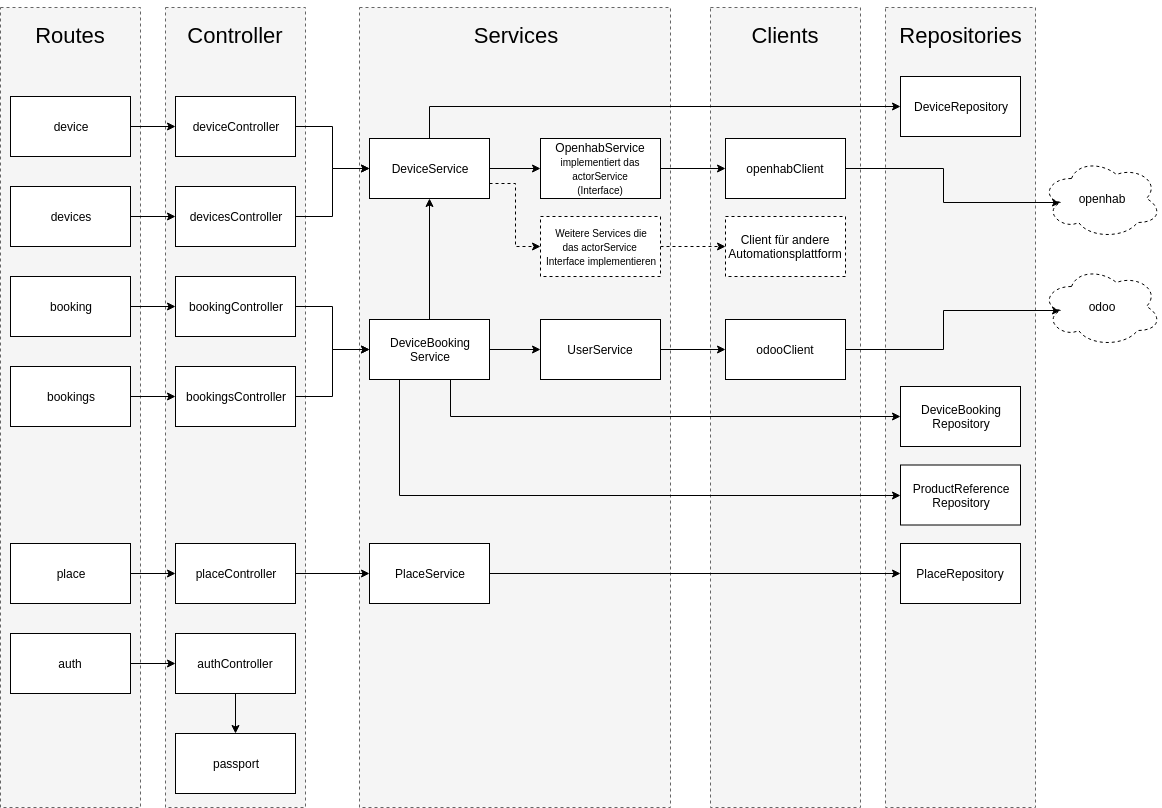

The diagram above was exported from draw.io. Its source (the exported page's mxGraphModel, read from the mxfile embedded in the PNG):
<mxGraphModel dx="1394" dy="728" grid="1" gridSize="10" guides="1" tooltips="1" connect="1" arrows="1" fold="1" page="1" pageScale="1" pageWidth="1169" pageHeight="827" math="0" shadow="0">
  <root>
    <mxCell id="0" />
    <mxCell id="1" parent="0" />
    <mxCell id="FSiZEnLIaux_TN3x6jLH-69" value="" style="rounded=0;whiteSpace=wrap;html=1;dashed=1;fillColor=#f5f5f5;strokeColor=#666666;fontColor=#333333;" vertex="1" parent="1">
      <mxGeometry x="904" y="27" width="150" height="800" as="geometry" />
    </mxCell>
    <mxCell id="FSiZEnLIaux_TN3x6jLH-68" value="" style="rounded=0;whiteSpace=wrap;html=1;dashed=1;fillColor=#f5f5f5;strokeColor=#666666;fontColor=#333333;" vertex="1" parent="1">
      <mxGeometry x="729" y="27" width="150" height="800" as="geometry" />
    </mxCell>
    <mxCell id="FSiZEnLIaux_TN3x6jLH-67" value="" style="rounded=0;whiteSpace=wrap;html=1;dashed=1;fillColor=#f5f5f5;strokeColor=#666666;fontColor=#333333;" vertex="1" parent="1">
      <mxGeometry x="378" y="27" width="311" height="800" as="geometry" />
    </mxCell>
    <mxCell id="FSiZEnLIaux_TN3x6jLH-66" value="" style="rounded=0;whiteSpace=wrap;html=1;dashed=1;fillColor=#f5f5f5;strokeColor=#666666;fontColor=#333333;" vertex="1" parent="1">
      <mxGeometry x="184" y="27" width="140" height="800" as="geometry" />
    </mxCell>
    <mxCell id="FSiZEnLIaux_TN3x6jLH-64" value="" style="rounded=0;whiteSpace=wrap;html=1;dashed=1;fillColor=#f5f5f5;strokeColor=#666666;fontColor=#333333;" vertex="1" parent="1">
      <mxGeometry x="19" y="27" width="140" height="800" as="geometry" />
    </mxCell>
    <mxCell id="FSiZEnLIaux_TN3x6jLH-1" value="&lt;font style=&quot;font-size: 22px&quot;&gt;Routes&lt;/font&gt;" style="text;html=1;strokeColor=none;fillColor=none;align=center;verticalAlign=middle;whiteSpace=wrap;rounded=0;" vertex="1" parent="1">
      <mxGeometry x="34" y="20" width="110" height="70" as="geometry" />
    </mxCell>
    <mxCell id="FSiZEnLIaux_TN3x6jLH-2" value="&lt;font style=&quot;font-size: 22px&quot;&gt;Controller&lt;br&gt;&lt;/font&gt;" style="text;html=1;strokeColor=none;fillColor=none;align=center;verticalAlign=middle;whiteSpace=wrap;rounded=0;" vertex="1" parent="1">
      <mxGeometry x="199" y="20" width="110" height="70" as="geometry" />
    </mxCell>
    <mxCell id="FSiZEnLIaux_TN3x6jLH-3" value="&lt;font style=&quot;font-size: 22px&quot;&gt;Services&lt;br&gt;&lt;/font&gt;" style="text;html=1;strokeColor=none;fillColor=none;align=center;verticalAlign=middle;whiteSpace=wrap;rounded=0;" vertex="1" parent="1">
      <mxGeometry x="478.5" y="20" width="110" height="70" as="geometry" />
    </mxCell>
    <mxCell id="FSiZEnLIaux_TN3x6jLH-4" value="&lt;font style=&quot;font-size: 22px&quot;&gt;Clients&lt;br&gt;&lt;/font&gt;" style="text;html=1;strokeColor=none;fillColor=none;align=center;verticalAlign=middle;whiteSpace=wrap;rounded=0;" vertex="1" parent="1">
      <mxGeometry x="749" y="20" width="110" height="70" as="geometry" />
    </mxCell>
    <mxCell id="FSiZEnLIaux_TN3x6jLH-5" value="&lt;font style=&quot;font-size: 22px&quot;&gt;Repositories&lt;br&gt;&lt;/font&gt;" style="text;html=1;strokeColor=none;fillColor=none;align=center;verticalAlign=middle;whiteSpace=wrap;rounded=0;" vertex="1" parent="1">
      <mxGeometry x="924" y="20" width="110" height="70" as="geometry" />
    </mxCell>
    <mxCell id="FSiZEnLIaux_TN3x6jLH-19" style="edgeStyle=orthogonalEdgeStyle;rounded=0;orthogonalLoop=1;jettySize=auto;html=1;exitX=1;exitY=0.5;exitDx=0;exitDy=0;entryX=0;entryY=0.5;entryDx=0;entryDy=0;" edge="1" parent="1" source="FSiZEnLIaux_TN3x6jLH-6" target="FSiZEnLIaux_TN3x6jLH-12">
      <mxGeometry relative="1" as="geometry" />
    </mxCell>
    <mxCell id="FSiZEnLIaux_TN3x6jLH-6" value="device" style="rounded=0;whiteSpace=wrap;html=1;" vertex="1" parent="1">
      <mxGeometry x="29" y="116" width="120" height="60" as="geometry" />
    </mxCell>
    <mxCell id="FSiZEnLIaux_TN3x6jLH-31" style="edgeStyle=orthogonalEdgeStyle;rounded=0;orthogonalLoop=1;jettySize=auto;html=1;exitX=1;exitY=0.5;exitDx=0;exitDy=0;entryX=0;entryY=0.5;entryDx=0;entryDy=0;" edge="1" parent="1" source="FSiZEnLIaux_TN3x6jLH-7" target="FSiZEnLIaux_TN3x6jLH-13">
      <mxGeometry relative="1" as="geometry" />
    </mxCell>
    <mxCell id="FSiZEnLIaux_TN3x6jLH-7" value="devices" style="rounded=0;whiteSpace=wrap;html=1;" vertex="1" parent="1">
      <mxGeometry x="29" y="206" width="120" height="60" as="geometry" />
    </mxCell>
    <mxCell id="FSiZEnLIaux_TN3x6jLH-32" style="edgeStyle=orthogonalEdgeStyle;rounded=0;orthogonalLoop=1;jettySize=auto;html=1;exitX=1;exitY=0.5;exitDx=0;exitDy=0;entryX=0;entryY=0.5;entryDx=0;entryDy=0;" edge="1" parent="1" source="FSiZEnLIaux_TN3x6jLH-8" target="FSiZEnLIaux_TN3x6jLH-14">
      <mxGeometry relative="1" as="geometry" />
    </mxCell>
    <mxCell id="FSiZEnLIaux_TN3x6jLH-8" value="booking" style="rounded=0;whiteSpace=wrap;html=1;" vertex="1" parent="1">
      <mxGeometry x="29" y="296" width="120" height="60" as="geometry" />
    </mxCell>
    <mxCell id="FSiZEnLIaux_TN3x6jLH-33" style="edgeStyle=orthogonalEdgeStyle;rounded=0;orthogonalLoop=1;jettySize=auto;html=1;exitX=1;exitY=0.5;exitDx=0;exitDy=0;entryX=0;entryY=0.5;entryDx=0;entryDy=0;" edge="1" parent="1" source="FSiZEnLIaux_TN3x6jLH-9" target="FSiZEnLIaux_TN3x6jLH-15">
      <mxGeometry relative="1" as="geometry" />
    </mxCell>
    <mxCell id="FSiZEnLIaux_TN3x6jLH-9" value="bookings" style="rounded=0;whiteSpace=wrap;html=1;" vertex="1" parent="1">
      <mxGeometry x="29" y="386" width="120" height="60" as="geometry" />
    </mxCell>
    <mxCell id="FSiZEnLIaux_TN3x6jLH-34" style="edgeStyle=orthogonalEdgeStyle;rounded=0;orthogonalLoop=1;jettySize=auto;html=1;exitX=1;exitY=0.5;exitDx=0;exitDy=0;" edge="1" parent="1" source="FSiZEnLIaux_TN3x6jLH-10" target="FSiZEnLIaux_TN3x6jLH-16">
      <mxGeometry relative="1" as="geometry" />
    </mxCell>
    <mxCell id="FSiZEnLIaux_TN3x6jLH-10" value="place" style="rounded=0;whiteSpace=wrap;html=1;" vertex="1" parent="1">
      <mxGeometry x="29" y="563" width="120" height="60" as="geometry" />
    </mxCell>
    <mxCell id="FSiZEnLIaux_TN3x6jLH-35" style="edgeStyle=orthogonalEdgeStyle;rounded=0;orthogonalLoop=1;jettySize=auto;html=1;exitX=1;exitY=0.5;exitDx=0;exitDy=0;entryX=0;entryY=0.5;entryDx=0;entryDy=0;" edge="1" parent="1" source="FSiZEnLIaux_TN3x6jLH-11" target="FSiZEnLIaux_TN3x6jLH-17">
      <mxGeometry relative="1" as="geometry" />
    </mxCell>
    <mxCell id="FSiZEnLIaux_TN3x6jLH-11" value="auth" style="rounded=0;whiteSpace=wrap;html=1;" vertex="1" parent="1">
      <mxGeometry x="29" y="653" width="120" height="60" as="geometry" />
    </mxCell>
    <mxCell id="FSiZEnLIaux_TN3x6jLH-20" style="edgeStyle=orthogonalEdgeStyle;rounded=0;orthogonalLoop=1;jettySize=auto;html=1;exitX=1;exitY=0.5;exitDx=0;exitDy=0;" edge="1" parent="1" source="FSiZEnLIaux_TN3x6jLH-12" target="FSiZEnLIaux_TN3x6jLH-18">
      <mxGeometry relative="1" as="geometry" />
    </mxCell>
    <mxCell id="FSiZEnLIaux_TN3x6jLH-12" value="deviceController&lt;br&gt;" style="rounded=0;whiteSpace=wrap;html=1;" vertex="1" parent="1">
      <mxGeometry x="194" y="116" width="120" height="60" as="geometry" />
    </mxCell>
    <mxCell id="FSiZEnLIaux_TN3x6jLH-21" style="edgeStyle=orthogonalEdgeStyle;rounded=0;orthogonalLoop=1;jettySize=auto;html=1;exitX=1;exitY=0.5;exitDx=0;exitDy=0;entryX=0;entryY=0.5;entryDx=0;entryDy=0;" edge="1" parent="1" source="FSiZEnLIaux_TN3x6jLH-13" target="FSiZEnLIaux_TN3x6jLH-18">
      <mxGeometry relative="1" as="geometry" />
    </mxCell>
    <mxCell id="FSiZEnLIaux_TN3x6jLH-13" value="devicesController&lt;br&gt;" style="rounded=0;whiteSpace=wrap;html=1;" vertex="1" parent="1">
      <mxGeometry x="194" y="206" width="120" height="60" as="geometry" />
    </mxCell>
    <mxCell id="FSiZEnLIaux_TN3x6jLH-23" style="edgeStyle=orthogonalEdgeStyle;rounded=0;orthogonalLoop=1;jettySize=auto;html=1;exitX=1;exitY=0.5;exitDx=0;exitDy=0;entryX=0;entryY=0.5;entryDx=0;entryDy=0;" edge="1" parent="1" source="FSiZEnLIaux_TN3x6jLH-14" target="FSiZEnLIaux_TN3x6jLH-22">
      <mxGeometry relative="1" as="geometry" />
    </mxCell>
    <mxCell id="FSiZEnLIaux_TN3x6jLH-14" value="bookingController&lt;br&gt;" style="rounded=0;whiteSpace=wrap;html=1;" vertex="1" parent="1">
      <mxGeometry x="194" y="296" width="120" height="60" as="geometry" />
    </mxCell>
    <mxCell id="FSiZEnLIaux_TN3x6jLH-25" style="edgeStyle=orthogonalEdgeStyle;rounded=0;orthogonalLoop=1;jettySize=auto;html=1;exitX=1;exitY=0.5;exitDx=0;exitDy=0;entryX=0;entryY=0.5;entryDx=0;entryDy=0;" edge="1" parent="1" source="FSiZEnLIaux_TN3x6jLH-15" target="FSiZEnLIaux_TN3x6jLH-22">
      <mxGeometry relative="1" as="geometry" />
    </mxCell>
    <mxCell id="FSiZEnLIaux_TN3x6jLH-15" value="bookingsController&lt;br&gt;" style="rounded=0;whiteSpace=wrap;html=1;" vertex="1" parent="1">
      <mxGeometry x="194" y="386" width="120" height="60" as="geometry" />
    </mxCell>
    <mxCell id="FSiZEnLIaux_TN3x6jLH-27" style="edgeStyle=orthogonalEdgeStyle;rounded=0;orthogonalLoop=1;jettySize=auto;html=1;exitX=1;exitY=0.5;exitDx=0;exitDy=0;entryX=0;entryY=0.5;entryDx=0;entryDy=0;" edge="1" parent="1" source="FSiZEnLIaux_TN3x6jLH-16" target="FSiZEnLIaux_TN3x6jLH-26">
      <mxGeometry relative="1" as="geometry" />
    </mxCell>
    <mxCell id="FSiZEnLIaux_TN3x6jLH-16" value="placeController" style="rounded=0;whiteSpace=wrap;html=1;" vertex="1" parent="1">
      <mxGeometry x="194" y="563" width="120" height="60" as="geometry" />
    </mxCell>
    <mxCell id="FSiZEnLIaux_TN3x6jLH-30" style="edgeStyle=orthogonalEdgeStyle;rounded=0;orthogonalLoop=1;jettySize=auto;html=1;exitX=0.5;exitY=1;exitDx=0;exitDy=0;entryX=0.5;entryY=0;entryDx=0;entryDy=0;" edge="1" parent="1" source="FSiZEnLIaux_TN3x6jLH-17" target="FSiZEnLIaux_TN3x6jLH-29">
      <mxGeometry relative="1" as="geometry" />
    </mxCell>
    <mxCell id="FSiZEnLIaux_TN3x6jLH-17" value="authController" style="rounded=0;whiteSpace=wrap;html=1;" vertex="1" parent="1">
      <mxGeometry x="194" y="653" width="120" height="60" as="geometry" />
    </mxCell>
    <mxCell id="FSiZEnLIaux_TN3x6jLH-38" style="edgeStyle=orthogonalEdgeStyle;rounded=0;orthogonalLoop=1;jettySize=auto;html=1;exitX=1;exitY=0.5;exitDx=0;exitDy=0;" edge="1" parent="1" source="FSiZEnLIaux_TN3x6jLH-18" target="FSiZEnLIaux_TN3x6jLH-36">
      <mxGeometry relative="1" as="geometry" />
    </mxCell>
    <mxCell id="FSiZEnLIaux_TN3x6jLH-48" style="edgeStyle=orthogonalEdgeStyle;rounded=0;orthogonalLoop=1;jettySize=auto;html=1;exitX=1;exitY=0.75;exitDx=0;exitDy=0;entryX=0;entryY=0.5;entryDx=0;entryDy=0;dashed=1;" edge="1" parent="1" source="FSiZEnLIaux_TN3x6jLH-18" target="FSiZEnLIaux_TN3x6jLH-47">
      <mxGeometry relative="1" as="geometry" />
    </mxCell>
    <mxCell id="FSiZEnLIaux_TN3x6jLH-56" style="edgeStyle=orthogonalEdgeStyle;rounded=0;orthogonalLoop=1;jettySize=auto;html=1;exitX=0.5;exitY=0;exitDx=0;exitDy=0;entryX=0;entryY=0.5;entryDx=0;entryDy=0;" edge="1" parent="1" source="FSiZEnLIaux_TN3x6jLH-18" target="FSiZEnLIaux_TN3x6jLH-55">
      <mxGeometry relative="1" as="geometry" />
    </mxCell>
    <mxCell id="FSiZEnLIaux_TN3x6jLH-18" value="DeviceService&lt;br&gt;" style="rounded=0;whiteSpace=wrap;html=1;" vertex="1" parent="1">
      <mxGeometry x="388" y="158" width="120" height="60" as="geometry" />
    </mxCell>
    <mxCell id="FSiZEnLIaux_TN3x6jLH-39" style="edgeStyle=orthogonalEdgeStyle;rounded=0;orthogonalLoop=1;jettySize=auto;html=1;exitX=0.5;exitY=0;exitDx=0;exitDy=0;entryX=0.5;entryY=1;entryDx=0;entryDy=0;" edge="1" parent="1" source="FSiZEnLIaux_TN3x6jLH-22" target="FSiZEnLIaux_TN3x6jLH-18">
      <mxGeometry relative="1" as="geometry" />
    </mxCell>
    <mxCell id="FSiZEnLIaux_TN3x6jLH-53" style="edgeStyle=orthogonalEdgeStyle;rounded=0;orthogonalLoop=1;jettySize=auto;html=1;exitX=1;exitY=0.5;exitDx=0;exitDy=0;entryX=0;entryY=0.5;entryDx=0;entryDy=0;" edge="1" parent="1" source="FSiZEnLIaux_TN3x6jLH-22" target="FSiZEnLIaux_TN3x6jLH-52">
      <mxGeometry relative="1" as="geometry" />
    </mxCell>
    <mxCell id="FSiZEnLIaux_TN3x6jLH-58" style="edgeStyle=orthogonalEdgeStyle;rounded=0;orthogonalLoop=1;jettySize=auto;html=1;exitX=0.5;exitY=1;exitDx=0;exitDy=0;entryX=0;entryY=0.5;entryDx=0;entryDy=0;" edge="1" parent="1" source="FSiZEnLIaux_TN3x6jLH-22" target="FSiZEnLIaux_TN3x6jLH-57">
      <mxGeometry relative="1" as="geometry">
        <Array as="points">
          <mxPoint x="469" y="399" />
          <mxPoint x="469" y="436" />
        </Array>
      </mxGeometry>
    </mxCell>
    <mxCell id="FSiZEnLIaux_TN3x6jLH-62" style="edgeStyle=orthogonalEdgeStyle;rounded=0;orthogonalLoop=1;jettySize=auto;html=1;exitX=0.25;exitY=1;exitDx=0;exitDy=0;entryX=0;entryY=0.5;entryDx=0;entryDy=0;" edge="1" parent="1" source="FSiZEnLIaux_TN3x6jLH-22" target="FSiZEnLIaux_TN3x6jLH-61">
      <mxGeometry relative="1" as="geometry" />
    </mxCell>
    <mxCell id="FSiZEnLIaux_TN3x6jLH-22" value="DeviceBooking&lt;br&gt;Service&lt;br&gt;" style="rounded=0;whiteSpace=wrap;html=1;" vertex="1" parent="1">
      <mxGeometry x="388" y="339" width="120" height="60" as="geometry" />
    </mxCell>
    <mxCell id="FSiZEnLIaux_TN3x6jLH-60" style="edgeStyle=orthogonalEdgeStyle;rounded=0;orthogonalLoop=1;jettySize=auto;html=1;exitX=1;exitY=0.5;exitDx=0;exitDy=0;entryX=0;entryY=0.5;entryDx=0;entryDy=0;" edge="1" parent="1" source="FSiZEnLIaux_TN3x6jLH-26" target="FSiZEnLIaux_TN3x6jLH-59">
      <mxGeometry relative="1" as="geometry" />
    </mxCell>
    <mxCell id="FSiZEnLIaux_TN3x6jLH-26" value="PlaceService&lt;br&gt;" style="rounded=0;whiteSpace=wrap;html=1;" vertex="1" parent="1">
      <mxGeometry x="388" y="563" width="120" height="60" as="geometry" />
    </mxCell>
    <mxCell id="FSiZEnLIaux_TN3x6jLH-29" value="passport" style="rounded=0;whiteSpace=wrap;html=1;" vertex="1" parent="1">
      <mxGeometry x="194" y="753" width="120" height="60" as="geometry" />
    </mxCell>
    <mxCell id="FSiZEnLIaux_TN3x6jLH-42" style="edgeStyle=orthogonalEdgeStyle;rounded=0;orthogonalLoop=1;jettySize=auto;html=1;exitX=1;exitY=0.5;exitDx=0;exitDy=0;entryX=0;entryY=0.5;entryDx=0;entryDy=0;" edge="1" parent="1" source="FSiZEnLIaux_TN3x6jLH-36" target="FSiZEnLIaux_TN3x6jLH-41">
      <mxGeometry relative="1" as="geometry" />
    </mxCell>
    <mxCell id="FSiZEnLIaux_TN3x6jLH-36" value="OpenhabService&lt;br&gt;&lt;font style=&quot;font-size: 10px&quot;&gt;implementiert das&lt;br&gt;actorService&lt;br&gt;(Interface)&lt;/font&gt;&lt;br&gt;" style="rounded=0;whiteSpace=wrap;html=1;" vertex="1" parent="1">
      <mxGeometry x="559" y="158" width="120" height="60" as="geometry" />
    </mxCell>
    <mxCell id="FSiZEnLIaux_TN3x6jLH-73" style="edgeStyle=orthogonalEdgeStyle;rounded=0;orthogonalLoop=1;jettySize=auto;html=1;exitX=1;exitY=0.5;exitDx=0;exitDy=0;entryX=0.16;entryY=0.55;entryDx=0;entryDy=0;entryPerimeter=0;" edge="1" parent="1" source="FSiZEnLIaux_TN3x6jLH-41" target="FSiZEnLIaux_TN3x6jLH-71">
      <mxGeometry relative="1" as="geometry" />
    </mxCell>
    <mxCell id="FSiZEnLIaux_TN3x6jLH-41" value="openhabClient&lt;br&gt;" style="rounded=0;whiteSpace=wrap;html=1;" vertex="1" parent="1">
      <mxGeometry x="744" y="158" width="120" height="60" as="geometry" />
    </mxCell>
    <mxCell id="FSiZEnLIaux_TN3x6jLH-43" value="Client für andere Automationsplattform" style="rounded=0;whiteSpace=wrap;html=1;dashed=1;" vertex="1" parent="1">
      <mxGeometry x="744" y="236" width="120" height="60" as="geometry" />
    </mxCell>
    <mxCell id="FSiZEnLIaux_TN3x6jLH-49" style="edgeStyle=orthogonalEdgeStyle;rounded=0;orthogonalLoop=1;jettySize=auto;html=1;exitX=1;exitY=0.5;exitDx=0;exitDy=0;entryX=0;entryY=0.5;entryDx=0;entryDy=0;dashed=1;" edge="1" parent="1" source="FSiZEnLIaux_TN3x6jLH-47" target="FSiZEnLIaux_TN3x6jLH-43">
      <mxGeometry relative="1" as="geometry" />
    </mxCell>
    <mxCell id="FSiZEnLIaux_TN3x6jLH-47" value="&lt;font style=&quot;font-size: 10px&quot;&gt;Weitere Services die&lt;br&gt;das actorService&amp;nbsp;&lt;br&gt;Interface implementieren&lt;/font&gt;&lt;br&gt;" style="rounded=0;whiteSpace=wrap;html=1;dashed=1;" vertex="1" parent="1">
      <mxGeometry x="559" y="236" width="120" height="60" as="geometry" />
    </mxCell>
    <mxCell id="FSiZEnLIaux_TN3x6jLH-74" style="edgeStyle=orthogonalEdgeStyle;rounded=0;orthogonalLoop=1;jettySize=auto;html=1;exitX=1;exitY=0.5;exitDx=0;exitDy=0;entryX=0.16;entryY=0.55;entryDx=0;entryDy=0;entryPerimeter=0;" edge="1" parent="1" source="FSiZEnLIaux_TN3x6jLH-50" target="FSiZEnLIaux_TN3x6jLH-72">
      <mxGeometry relative="1" as="geometry" />
    </mxCell>
    <mxCell id="FSiZEnLIaux_TN3x6jLH-50" value="odooClient&lt;br&gt;" style="rounded=0;whiteSpace=wrap;html=1;" vertex="1" parent="1">
      <mxGeometry x="744" y="339" width="120" height="60" as="geometry" />
    </mxCell>
    <mxCell id="FSiZEnLIaux_TN3x6jLH-54" style="edgeStyle=orthogonalEdgeStyle;rounded=0;orthogonalLoop=1;jettySize=auto;html=1;exitX=1;exitY=0.5;exitDx=0;exitDy=0;entryX=0;entryY=0.5;entryDx=0;entryDy=0;" edge="1" parent="1" source="FSiZEnLIaux_TN3x6jLH-52" target="FSiZEnLIaux_TN3x6jLH-50">
      <mxGeometry relative="1" as="geometry" />
    </mxCell>
    <mxCell id="FSiZEnLIaux_TN3x6jLH-52" value="UserService&lt;br&gt;" style="rounded=0;whiteSpace=wrap;html=1;" vertex="1" parent="1">
      <mxGeometry x="559" y="339" width="120" height="60" as="geometry" />
    </mxCell>
    <mxCell id="FSiZEnLIaux_TN3x6jLH-55" value="DeviceRepository&lt;br&gt;" style="rounded=0;whiteSpace=wrap;html=1;" vertex="1" parent="1">
      <mxGeometry x="919" y="96" width="120" height="60" as="geometry" />
    </mxCell>
    <mxCell id="FSiZEnLIaux_TN3x6jLH-57" value="DeviceBooking&lt;br&gt;Repository&lt;br&gt;" style="rounded=0;whiteSpace=wrap;html=1;" vertex="1" parent="1">
      <mxGeometry x="919" y="406" width="120" height="60" as="geometry" />
    </mxCell>
    <mxCell id="FSiZEnLIaux_TN3x6jLH-59" value="PlaceRepository&lt;br&gt;" style="rounded=0;whiteSpace=wrap;html=1;" vertex="1" parent="1">
      <mxGeometry x="919" y="563" width="120" height="60" as="geometry" />
    </mxCell>
    <mxCell id="FSiZEnLIaux_TN3x6jLH-61" value="ProductReference&lt;br&gt;Repository&lt;br&gt;" style="rounded=0;whiteSpace=wrap;html=1;" vertex="1" parent="1">
      <mxGeometry x="919" y="484.5" width="120" height="60" as="geometry" />
    </mxCell>
    <mxCell id="FSiZEnLIaux_TN3x6jLH-71" value="openhab" style="ellipse;shape=cloud;whiteSpace=wrap;html=1;dashed=1;" vertex="1" parent="1">
      <mxGeometry x="1060" y="178" width="120" height="80" as="geometry" />
    </mxCell>
    <mxCell id="FSiZEnLIaux_TN3x6jLH-72" value="odoo" style="ellipse;shape=cloud;whiteSpace=wrap;html=1;dashed=1;" vertex="1" parent="1">
      <mxGeometry x="1060" y="286" width="120" height="80" as="geometry" />
    </mxCell>
  </root>
</mxGraphModel>